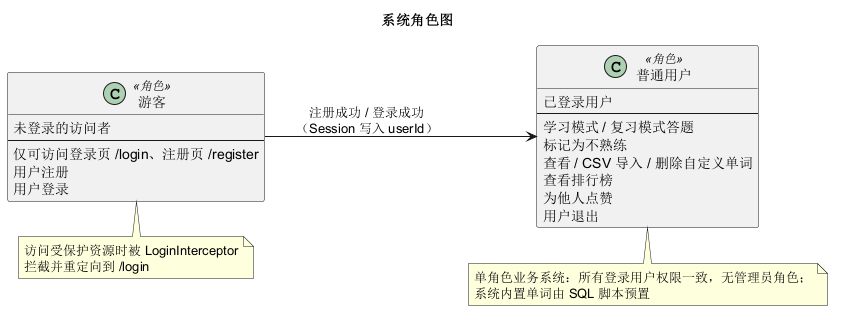

The diagram above was rendered by PlantUML. Its source (embedded in the PNG):
@startuml 系统角色图
title 系统角色图

left to right direction

class "游客" as guest <<角色>> {
  未登录的访问者
  --
  仅可访问登录页 /login、注册页 /register
  用户注册
  用户登录
}

class "普通用户" as user <<角色>> {
  已登录用户
  --
  学习模式 / 复习模式答题
  标记为不熟练
  查看 / CSV 导入 / 删除自定义单词
  查看排行榜
  为他人点赞
  用户退出
}

guest --> user : 注册成功 / 登录成功\n（Session 写入 userId）

note bottom of guest
  访问受保护资源时被 LoginInterceptor
  拦截并重定向到 /login
end note

note bottom of user
  单角色业务系统：所有登录用户权限一致，无管理员角色；
  系统内置单词由 SQL 脚本预置
end note
@enduml